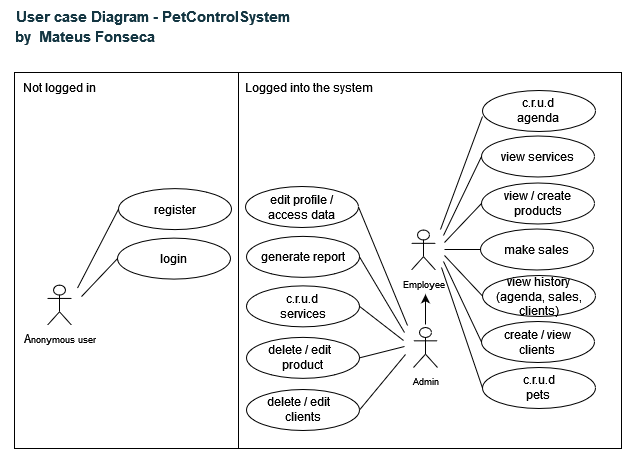

The diagram above was exported from draw.io. Its source (the exported page's mxGraphModel, read from the mxfile embedded in the PNG):
<mxGraphModel dx="1311" dy="696" grid="0" gridSize="10" guides="1" tooltips="1" connect="1" arrows="1" fold="1" page="1" pageScale="1" pageWidth="827" pageHeight="1169" math="0" shadow="0">
  <root>
    <mxCell id="0" />
    <mxCell id="1" parent="0" />
    <mxCell id="7bO7GEq-WTuIV9LkJFkh-70" value="" style="rounded=0;whiteSpace=wrap;html=1;" vertex="1" parent="1">
      <mxGeometry x="321" y="268" width="385" height="376" as="geometry" />
    </mxCell>
    <mxCell id="7bO7GEq-WTuIV9LkJFkh-69" value="" style="rounded=0;whiteSpace=wrap;html=1;" vertex="1" parent="1">
      <mxGeometry x="99" y="268" width="224" height="376" as="geometry" />
    </mxCell>
    <mxCell id="7bO7GEq-WTuIV9LkJFkh-16" value="A&lt;font style=&quot;font-size: 9px;&quot;&gt;nonymous user&lt;/font&gt;" style="shape=umlActor;verticalLabelPosition=bottom;verticalAlign=top;html=1;outlineConnect=0;fillColor=none;" vertex="1" parent="1">
      <mxGeometry x="132" y="480.61" width="24" height="40" as="geometry" />
    </mxCell>
    <mxCell id="7bO7GEq-WTuIV9LkJFkh-18" value="register" style="ellipse;whiteSpace=wrap;html=1;fillColor=none;" vertex="1" parent="1">
      <mxGeometry x="203" y="384.11" width="113" height="41" as="geometry" />
    </mxCell>
    <mxCell id="7bO7GEq-WTuIV9LkJFkh-19" value="login" style="ellipse;whiteSpace=wrap;html=1;fillColor=none;" vertex="1" parent="1">
      <mxGeometry x="202" y="433.61" width="113" height="41" as="geometry" />
    </mxCell>
    <mxCell id="7bO7GEq-WTuIV9LkJFkh-22" value="" style="endArrow=none;html=1;rounded=0;entryX=0;entryY=0.5;entryDx=0;entryDy=0;" edge="1" parent="1" target="7bO7GEq-WTuIV9LkJFkh-19">
      <mxGeometry width="50" height="50" relative="1" as="geometry">
        <mxPoint x="166" y="492.11" as="sourcePoint" />
        <mxPoint x="475" y="442.61" as="targetPoint" />
      </mxGeometry>
    </mxCell>
    <mxCell id="7bO7GEq-WTuIV9LkJFkh-23" value="" style="endArrow=none;html=1;rounded=0;entryX=0;entryY=0.5;entryDx=0;entryDy=0;" edge="1" parent="1" target="7bO7GEq-WTuIV9LkJFkh-18">
      <mxGeometry width="50" height="50" relative="1" as="geometry">
        <mxPoint x="162" y="483.61" as="sourcePoint" />
        <mxPoint x="228" y="478.61" as="targetPoint" />
      </mxGeometry>
    </mxCell>
    <mxCell id="7bO7GEq-WTuIV9LkJFkh-24" value="view services" style="ellipse;whiteSpace=wrap;html=1;" vertex="1" parent="1">
      <mxGeometry x="566" y="331.5" width="113" height="41" as="geometry" />
    </mxCell>
    <mxCell id="7bO7GEq-WTuIV9LkJFkh-26" value="&lt;font style=&quot;font-size: 9px;&quot;&gt;Employee&lt;/font&gt;" style="shape=umlActor;verticalLabelPosition=bottom;verticalAlign=top;html=1;outlineConnect=0;" vertex="1" parent="1">
      <mxGeometry x="496" y="425.5" width="24" height="40" as="geometry" />
    </mxCell>
    <mxCell id="7bO7GEq-WTuIV9LkJFkh-32" value="&lt;div&gt;c.r.u.d&lt;/div&gt;&lt;div&gt;agenda&lt;br&gt;&lt;/div&gt;" style="ellipse;whiteSpace=wrap;html=1;" vertex="1" parent="1">
      <mxGeometry x="567" y="286" width="113" height="41" as="geometry" />
    </mxCell>
    <mxCell id="7bO7GEq-WTuIV9LkJFkh-33" value="view history&lt;br&gt;(agenda, sales, clients)" style="ellipse;whiteSpace=wrap;html=1;" vertex="1" parent="1">
      <mxGeometry x="567" y="471" width="113" height="41" as="geometry" />
    </mxCell>
    <mxCell id="7bO7GEq-WTuIV9LkJFkh-34" value="view / create products" style="ellipse;whiteSpace=wrap;html=1;" vertex="1" parent="1">
      <mxGeometry x="566" y="378.5" width="113" height="41" as="geometry" />
    </mxCell>
    <mxCell id="7bO7GEq-WTuIV9LkJFkh-35" value="make sales" style="ellipse;whiteSpace=wrap;html=1;" vertex="1" parent="1">
      <mxGeometry x="565" y="424.5" width="113" height="41" as="geometry" />
    </mxCell>
    <mxCell id="7bO7GEq-WTuIV9LkJFkh-36" value="" style="endArrow=none;html=1;rounded=0;entryX=0;entryY=0.5;entryDx=0;entryDy=0;" edge="1" parent="1">
      <mxGeometry width="50" height="50" relative="1" as="geometry">
        <mxPoint x="525" y="425" as="sourcePoint" />
        <mxPoint x="566.9999999999997" y="312" as="targetPoint" />
      </mxGeometry>
    </mxCell>
    <mxCell id="7bO7GEq-WTuIV9LkJFkh-37" value="" style="endArrow=none;html=1;rounded=0;entryX=0;entryY=0.5;entryDx=0;entryDy=0;" edge="1" parent="1" target="7bO7GEq-WTuIV9LkJFkh-24">
      <mxGeometry width="50" height="50" relative="1" as="geometry">
        <mxPoint x="528" y="431" as="sourcePoint" />
        <mxPoint x="576" y="317" as="targetPoint" />
      </mxGeometry>
    </mxCell>
    <mxCell id="7bO7GEq-WTuIV9LkJFkh-38" value="" style="endArrow=none;html=1;rounded=0;entryX=0;entryY=0.5;entryDx=0;entryDy=0;" edge="1" parent="1" target="7bO7GEq-WTuIV9LkJFkh-34">
      <mxGeometry width="50" height="50" relative="1" as="geometry">
        <mxPoint x="529" y="438" as="sourcePoint" />
        <mxPoint x="586" y="327" as="targetPoint" />
      </mxGeometry>
    </mxCell>
    <mxCell id="7bO7GEq-WTuIV9LkJFkh-39" value="" style="endArrow=none;html=1;rounded=0;entryX=0;entryY=0.5;entryDx=0;entryDy=0;" edge="1" parent="1" target="7bO7GEq-WTuIV9LkJFkh-35">
      <mxGeometry width="50" height="50" relative="1" as="geometry">
        <mxPoint x="529" y="445" as="sourcePoint" />
        <mxPoint x="576" y="409" as="targetPoint" />
      </mxGeometry>
    </mxCell>
    <mxCell id="7bO7GEq-WTuIV9LkJFkh-40" value="" style="endArrow=none;html=1;rounded=0;entryX=0;entryY=0.5;entryDx=0;entryDy=0;" edge="1" parent="1" target="7bO7GEq-WTuIV9LkJFkh-33">
      <mxGeometry width="50" height="50" relative="1" as="geometry">
        <mxPoint x="529" y="451" as="sourcePoint" />
        <mxPoint x="575" y="455" as="targetPoint" />
      </mxGeometry>
    </mxCell>
    <mxCell id="7bO7GEq-WTuIV9LkJFkh-41" value="delete / edit &amp;nbsp; product" style="ellipse;whiteSpace=wrap;html=1;" vertex="1" parent="1">
      <mxGeometry x="331" y="532.86" width="113" height="41" as="geometry" />
    </mxCell>
    <mxCell id="7bO7GEq-WTuIV9LkJFkh-42" value="c.r.u.d&lt;br&gt;services" style="ellipse;whiteSpace=wrap;html=1;" vertex="1" parent="1">
      <mxGeometry x="331" y="481.36" width="113" height="41" as="geometry" />
    </mxCell>
    <mxCell id="7bO7GEq-WTuIV9LkJFkh-43" value="generate report " style="ellipse;whiteSpace=wrap;html=1;" vertex="1" parent="1">
      <mxGeometry x="331" y="431.86" width="113" height="41" as="geometry" />
    </mxCell>
    <mxCell id="7bO7GEq-WTuIV9LkJFkh-44" value="create / view&lt;br&gt;clients" style="ellipse;whiteSpace=wrap;html=1;" vertex="1" parent="1">
      <mxGeometry x="566" y="517" width="113" height="41" as="geometry" />
    </mxCell>
    <mxCell id="7bO7GEq-WTuIV9LkJFkh-48" value="&lt;div&gt;c.r.u.d&lt;/div&gt;&lt;div&gt;pets&lt;br&gt;&lt;/div&gt;" style="ellipse;whiteSpace=wrap;html=1;" vertex="1" parent="1">
      <mxGeometry x="567" y="563" width="113" height="41" as="geometry" />
    </mxCell>
    <mxCell id="7bO7GEq-WTuIV9LkJFkh-49" value="" style="endArrow=none;html=1;rounded=0;entryX=0;entryY=0.5;entryDx=0;entryDy=0;" edge="1" parent="1" target="7bO7GEq-WTuIV9LkJFkh-48">
      <mxGeometry width="50" height="50" relative="1" as="geometry">
        <mxPoint x="526" y="463" as="sourcePoint" />
        <mxPoint x="577" y="317" as="targetPoint" />
      </mxGeometry>
    </mxCell>
    <mxCell id="7bO7GEq-WTuIV9LkJFkh-51" value="" style="endArrow=none;html=1;rounded=0;entryX=0;entryY=0.5;entryDx=0;entryDy=0;" edge="1" parent="1" target="7bO7GEq-WTuIV9LkJFkh-44">
      <mxGeometry width="50" height="50" relative="1" as="geometry">
        <mxPoint x="528" y="457" as="sourcePoint" />
        <mxPoint x="577" y="501" as="targetPoint" />
      </mxGeometry>
    </mxCell>
    <mxCell id="7bO7GEq-WTuIV9LkJFkh-52" value="&lt;div&gt;delete / edit &amp;nbsp;&amp;nbsp;&lt;/div&gt;&lt;div&gt;clients&lt;/div&gt;" style="ellipse;whiteSpace=wrap;html=1;" vertex="1" parent="1">
      <mxGeometry x="331" y="585" width="113" height="41" as="geometry" />
    </mxCell>
    <mxCell id="7bO7GEq-WTuIV9LkJFkh-57" style="edgeStyle=orthogonalEdgeStyle;rounded=0;orthogonalLoop=1;jettySize=auto;html=1;strokeColor=default;" edge="1" parent="1">
      <mxGeometry relative="1" as="geometry">
        <mxPoint x="510.0000000000002" y="489.75862068965523" as="targetPoint" />
        <mxPoint x="510" y="520" as="sourcePoint" />
      </mxGeometry>
    </mxCell>
    <mxCell id="7bO7GEq-WTuIV9LkJFkh-54" value="&lt;font style=&quot;font-size: 9px;&quot;&gt;Admin&lt;/font&gt;" style="shape=umlActor;verticalLabelPosition=bottom;verticalAlign=top;html=1;outlineConnect=0;" vertex="1" parent="1">
      <mxGeometry x="498" y="523" width="24" height="40" as="geometry" />
    </mxCell>
    <mxCell id="7bO7GEq-WTuIV9LkJFkh-58" value="" style="endArrow=none;html=1;rounded=0;entryX=1;entryY=0.5;entryDx=0;entryDy=0;" edge="1" parent="1" target="7bO7GEq-WTuIV9LkJFkh-43">
      <mxGeometry width="50" height="50" relative="1" as="geometry">
        <mxPoint x="489" y="528" as="sourcePoint" />
        <mxPoint x="566" y="616" as="targetPoint" />
      </mxGeometry>
    </mxCell>
    <mxCell id="7bO7GEq-WTuIV9LkJFkh-59" value="" style="endArrow=none;html=1;rounded=0;entryX=1;entryY=0.5;entryDx=0;entryDy=0;" edge="1" parent="1" target="7bO7GEq-WTuIV9LkJFkh-42">
      <mxGeometry width="50" height="50" relative="1" as="geometry">
        <mxPoint x="488" y="536" as="sourcePoint" />
        <mxPoint x="454" y="462" as="targetPoint" />
      </mxGeometry>
    </mxCell>
    <mxCell id="7bO7GEq-WTuIV9LkJFkh-60" value="" style="endArrow=none;html=1;rounded=0;entryX=1;entryY=0.5;entryDx=0;entryDy=0;" edge="1" parent="1" target="7bO7GEq-WTuIV9LkJFkh-41">
      <mxGeometry width="50" height="50" relative="1" as="geometry">
        <mxPoint x="489" y="542" as="sourcePoint" />
        <mxPoint x="454" y="512" as="targetPoint" />
      </mxGeometry>
    </mxCell>
    <mxCell id="7bO7GEq-WTuIV9LkJFkh-61" value="" style="endArrow=none;html=1;rounded=0;entryX=1;entryY=0.5;entryDx=0;entryDy=0;" edge="1" parent="1" target="7bO7GEq-WTuIV9LkJFkh-52">
      <mxGeometry width="50" height="50" relative="1" as="geometry">
        <mxPoint x="490" y="550" as="sourcePoint" />
        <mxPoint x="454" y="563" as="targetPoint" />
      </mxGeometry>
    </mxCell>
    <mxCell id="7bO7GEq-WTuIV9LkJFkh-62" value="&lt;div&gt;edit profile /&lt;/div&gt;&lt;div&gt;access data &lt;br&gt;&lt;/div&gt;" style="ellipse;whiteSpace=wrap;html=1;" vertex="1" parent="1">
      <mxGeometry x="330" y="382" width="113" height="41" as="geometry" />
    </mxCell>
    <mxCell id="7bO7GEq-WTuIV9LkJFkh-63" value="" style="endArrow=none;html=1;rounded=0;entryX=1;entryY=0.5;entryDx=0;entryDy=0;" edge="1" parent="1" target="7bO7GEq-WTuIV9LkJFkh-62">
      <mxGeometry width="50" height="50" relative="1" as="geometry">
        <mxPoint x="492" y="521" as="sourcePoint" />
        <mxPoint x="454" y="462" as="targetPoint" />
      </mxGeometry>
    </mxCell>
    <mxCell id="7bO7GEq-WTuIV9LkJFkh-71" value="Logged into the system " style="text;html=1;align=center;verticalAlign=middle;whiteSpace=wrap;rounded=0;" vertex="1" parent="1">
      <mxGeometry x="321" y="268" width="146" height="30" as="geometry" />
    </mxCell>
    <mxCell id="7bO7GEq-WTuIV9LkJFkh-72" value="Not logged in" style="text;html=1;align=center;verticalAlign=middle;whiteSpace=wrap;rounded=0;" vertex="1" parent="1">
      <mxGeometry x="88" y="268" width="112" height="30" as="geometry" />
    </mxCell>
    <mxCell id="7bO7GEq-WTuIV9LkJFkh-77" value="" style="group" vertex="1" connectable="0" parent="1">
      <mxGeometry x="85" y="196" width="305" height="41" as="geometry" />
    </mxCell>
    <mxCell id="7bO7GEq-WTuIV9LkJFkh-74" value="by&amp;nbsp; Mateus Fonseca" style="text;html=1;align=center;verticalAlign=top;whiteSpace=wrap;rounded=1;fontStyle=1;fontSize=15;labelBackgroundColor=none;fontColor=#143642;" vertex="1" parent="7bO7GEq-WTuIV9LkJFkh-77">
      <mxGeometry x="8.998604651162779" y="20.4736842105263" width="151.61337209302326" height="20.526315789473685" as="geometry" />
    </mxCell>
    <mxCell id="7bO7GEq-WTuIV9LkJFkh-75" value="User case Diagram - PetControlSystem" style="text;html=1;align=center;verticalAlign=top;whiteSpace=wrap;rounded=1;fontStyle=1;fontSize=15;labelBackgroundColor=none;fontColor=#143642;" vertex="1" parent="7bO7GEq-WTuIV9LkJFkh-77">
      <mxGeometry width="305" height="20.526315789473685" as="geometry" />
    </mxCell>
  </root>
</mxGraphModel>